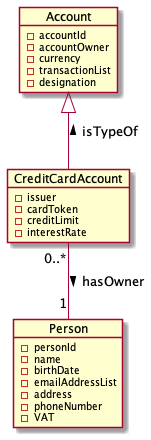

The diagram above was rendered by PlantUML. Its source (embedded in the PNG):
@startuml

hide methods

object Account{
    - accountId
    - accountOwner
    - currency
    - transactionList
    - designation
}

object CreditCardAccount {
  - issuer
  - cardToken
  - creditLimit
  - interestRate
}

object Person {
 - personId
 - name
 - birthDate
 - emailAddressList
 - address
 - phoneNumber
 - VAT
}

Account <|-- CreditCardAccount : isTypeOf <
CreditCardAccount "0..*" -- "1" Person : hasOwner >

@enduml